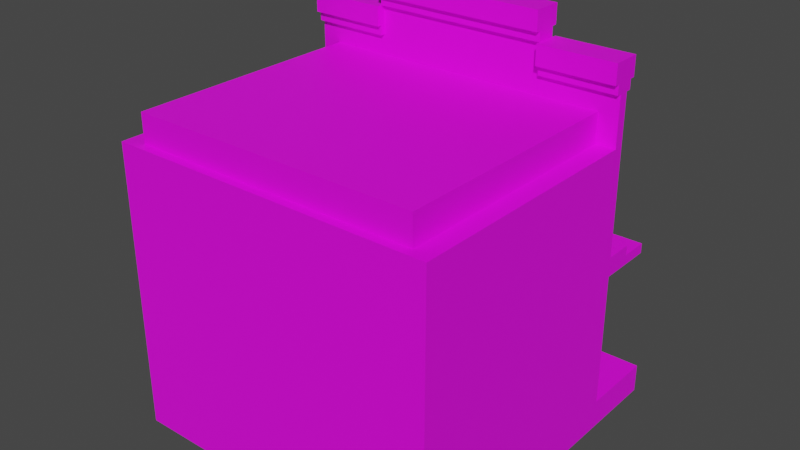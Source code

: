 # Source: saloon.blend  (saved by Blender 2.93.21; exported with 4.5.12 LTS)
import bpy
from mathutils import Matrix  # noqa: F401  (used for matrix-valued properties, if any)

bpy.ops.wm.read_factory_settings(use_empty=True)
scene = bpy.context.scene
scene.name = 'Scene'

# ---- collections
col_collection = bpy.data.collections.new('Collection'); scene.collection.children.link(col_collection)

# ---- images (referenced by path relative to the original .blend; pixels are not part of the script)
import os
ASSET_DIR = os.environ.get("B2B_ASSET_DIR", "")  # directory of the original .blend (textures are referenced by path, not embedded)
HERE = os.path.dirname(os.path.abspath(__file__))  # packed textures are extracted next to this script under _unpacked/

def load_image(name, relpath, width, height, colorspace="sRGB"):
    """Load a texture the original file referenced (path relative to the .blend, or extracted next to this script)."""
    p = next((c for c in (os.path.join(HERE, relpath), os.path.join(ASSET_DIR, relpath)) if relpath and os.path.exists(c)), "")
    if p:
        img = bpy.data.images.load(p, check_existing=True)
        img.name = name
    else:  # same state as the original file: an image datablock whose file is absent (Cycles renders it pink)
        img = bpy.data.images.new(name, width, height)
        img.source = "FILE"
        img.filepath = "//" + (relpath or name)
    img.colorspace_settings.name = colorspace
    return img
img_saloontexture_png = load_image('saloonTexture.png', 'saloonTexture.png', 1024, 1024, 'sRGB')

# ---- materials (node trees are filled in below, after node groups)
mat_material_0_001 = bpy.data.materials.new('Material_0.001')
mat_material_0_001.use_backface_culling = True
mat_material_0_001.use_transparent_shadow = False

# ---- material node trees
mat_material_0_001.use_nodes = True; mat_material_0_001.node_tree.nodes.clear()
_N = mat_material_0_001.node_tree.nodes; _L = mat_material_0_001.node_tree.links
n0 = _N.new('ShaderNodeBsdfPrincipled'); n0.name = 'Principled BSDF'; n0.location = (0, 300)
n0.distribution = 'GGX'
n0.subsurface_method = 'BURLEY'
n0.inputs[3].default_value = 1.45
n0.inputs[27].default_value = (0.0, 0.0, 0.0, 1.0)
n0.inputs[28].default_value = 1.0
n1 = _N.new('ShaderNodeOutputMaterial'); n1.name = 'Material Output'; n1.location = (300, 300)
n2 = _N.new('ShaderNodeTexImage'); n2.name = 'Image Texture'; n2.location = (-300, 300)
n2.label = 'Base Color'
n2.image = img_saloontexture_png
n2.interpolation = 'Closest'
_L.new(n0.outputs[0], n1.inputs[0])
_L.new(n2.outputs[0], n0.inputs[0])
n1.is_active_output = True

# ---- world
world_world = bpy.data.worlds.new('World'); scene.world = world_world
world_world.use_nodes = True; world_world.node_tree.nodes.clear()
_N = world_world.node_tree.nodes; _L = world_world.node_tree.links
n0 = _N.new('ShaderNodeOutputWorld'); n0.name = 'World Output'; n0.location = (300, 300)
n1 = _N.new('ShaderNodeBackground'); n1.name = 'Background'; n1.location = (10, 300)
n1.inputs[0].default_value = (0.05088, 0.05088, 0.05088, 1.0)
_L.new(n1.outputs[0], n0.inputs[0])
n0.is_active_output = True
world_world.color = (0.05088, 0.05088, 0.05088)
world_world.use_sun_shadow = False
world_world.sun_shadow_jitter_overblur = 0.0

# ---- meshes
me_cuboid_002 = bpy.data.meshes.new('cuboid.002')
me_cuboid_002.from_pydata([(-0.5625, 2.375, -0.5), (-0.5625, 2.375, -0.6875), (-0.5625, 2.25, -0.5), (-0.5625, 2.25, -0.6875), (-1.063, 2.375, -0.5), (-1.063, 2.375, -0.6875), (-1.063, 2.25, -0.5), (-1.063, 2.25, -0.6875), (1.062, 2.375, -0.5), (1.062, 2.375, -0.6875), (0.5625, 2.375, -0.5), (0.5625, 2.375, -0.6875), (1.062, 2.25, -0.5), (1.062, 2.25, -0.6875), (0.5625, 2.25, -0.5), (0.5625, 2.25, -0.6875), (0.5625, 2.562, -0.5), (0.5625, 2.562, -0.6875), (-0.5625, 2.562, -0.5), (-0.5625, 2.562, -0.6875), (0.5625, 2.438, -0.5), (0.5625, 2.438, -0.6875), (-0.5625, 2.438, -0.5), (-0.5625, 2.438, -0.6875), (1.062, 2.25, -0.5312), (0.5625, 2.25, -0.5312), (1.062, 2.25, -0.6562), (0.5625, 2.25, -0.6562), (1.062, 2.188, -0.5312), (0.5625, 2.188, -0.5312), (1.062, 2.188, -0.6562), (0.5625, 2.188, -0.6562), (-1.063, 2.25, -0.5312), (-0.5625, 2.25, -0.5312), (-1.063, 2.25, -0.6562), (-0.5625, 2.25, -0.6562), (-0.5625, 2.188, -0.5312), (-0.5625, 2.188, -0.6562), (-1.063, 2.188, -0.5312), (-1.063, 2.188, -0.6562), (-0.5625, 2.438, -0.5312), (0.5625, 2.438, -0.5312), (-0.5625, 2.438, -0.6562), (0.5625, 2.438, -0.6562), (0.5625, 2.375, -0.5312), (0.5625, 2.375, -0.6562), (-0.5625, 2.375, -0.5312), (-0.5625, 2.375, -0.6562), (0.5625, 2.188, -0.5625), (-0.5625, 2.188, -0.5625), (-0.5625, 2.375, -0.5625), (0.5625, 2.375, -0.5625), (0.5625, 2.188, -0.625), (-0.5625, 2.188, -0.625), (-0.5625, 2.375, -0.625), (0.5625, 2.375, -0.625), (-1.063, 1.875, 1.062), (1.062, 1.75, 1.062), (1.062, 0.0, 1.062), (1.062, 0.0, -0.625), (-1.063, 1.75, 1.062), (-1.063, 0.0, 1.062), (-1.063, 0.0, -0.625), (0.9375, 1.875, 1.005), (-0.9375, 1.875, 1.005), (-1.063, 1.875, -0.625), (1.062, 1.875, 1.062), (1.062, 1.875, -0.5625), (-1.063, 1.75, -0.625), (-0.9375, 1.875, -0.5625), (0.9375, 1.875, -0.5625), (1.062, 1.875, -0.625), (-1.063, 1.875, -0.5625), (1.062, 0.1875, -0.625), (1.062, 0.1875, -1.125), (1.062, 0.0, -0.625), (1.062, 0.0, -1.125), (0.125, 0.1875, -0.625), (0.125, 0.1875, -1.125), (0.125, 0.0, -0.625), (0.125, 0.0, -1.125), (1.062, 1.188, -0.8125), (1.062, 1.188, -0.625), (-1.063, 1.188, -0.8125), (-1.063, 1.188, -0.625), (0.0625, 0.9375, -0.625), (0.0625, 0.9375, -0.6875), (0.0625, 0.1875, -0.625), (0.0625, 0.1875, -0.6875), (0.0, 0.9375, -0.625), (0.0, 0.9375, -0.6875), (0.0, 0.1875, -0.625), (0.0, 0.1875, -0.6875), (-0.375, 0.9375, -0.625), (-0.375, 0.9375, -0.6875), (-0.375, 0.1875, -0.625), (-0.375, 0.1875, -0.6875), (-0.4375, 0.9375, -0.625), (-0.4375, 0.9375, -0.6875), (-0.4375, 0.1875, -0.625), (-0.4375, 0.1875, -0.6875), (0.0, 0.875, -0.625), (0.0, 0.875, -0.6875), (0.0, 0.8125, -0.625), (0.0, 0.8125, -0.6875), (-0.375, 0.875, -0.625), (-0.375, 0.875, -0.6875), (-0.375, 0.8125, -0.625), (-0.375, 0.8125, -0.6875), (1.062, 1.75, -0.625), (-0.5, 0.1875, -1.125), (-0.5, 0.0, -1.125), (-1.063, 0.1875, -1.125), (-1.063, 0.0, -1.125), (-0.5, 0.1875, -0.625), (-0.5, 0.0, -0.625), (-1.063, 0.1875, -0.625), (-1.063, 0.0, -0.625), (0.125, 0.1875, -0.625), (0.125, 0.1875, -0.8125), (-0.5, 0.1875, -0.625), (-0.5, 0.1875, -0.8125), (0.125, 0.0, -0.625), (0.125, 0.0, -0.8125), (-0.5, 0.0, -0.625), (-0.5, 0.0, -0.8125), (0.125, 0.125, -0.75), (0.125, 0.125, -0.9375), (-0.5, 0.125, -0.75), (-0.5, 0.125, -0.9375), (0.125, 0.0, -0.75), (0.125, 0.0, -0.9375), (-0.5, 0.0, -0.75), (-0.5, 0.0, -0.9375), (0.125, 0.0625, -1.125), (0.125, 0.0, -1.125), (-0.5, 0.0625, -1.125), (-0.5, 0.0, -1.125), (0.125, 0.0625, -0.9375), (0.125, 0.0, -0.9375), (-0.5, 0.0625, -0.9375), (-0.5, 0.0, -0.9375), (0.9375, 2.062, 1.005), (-0.9375, 2.062, -0.5625), (0.9375, 2.062, -0.5625), (-0.9375, 2.062, 1.005), (-1.063, 2.188, -0.625), (1.062, 2.188, -0.625), (1.062, 2.188, -0.5625), (-1.063, 2.188, -0.5625), (1.062, 1.062, -0.625), (-1.063, 1.062, -0.625), (1.062, 1.062, -0.8125), (-1.063, 1.062, -0.8125), (1.062, 1.062, -1.0), (-1.063, 1.062, -1.0), (-1.063, 1.125, -1.0), (1.062, 1.125, -1.0), (1.062, 1.062, -0.8125), (-1.063, 1.062, -0.8125), (1.062, 1.125, -0.8125), (-1.063, 1.125, -0.8125), (0.0, 0.5625, -0.625), (0.0, 0.5625, -0.6875), (0.0, 0.3125, -0.625), (0.0, 0.3125, -0.6875), (-0.1875, 0.5625, -0.625), (-0.1875, 0.5625, -0.6875), (-0.1875, 0.3125, -0.625), (-0.1875, 0.3125, -0.6875), (-0.1875, 0.5625, -0.625), (-0.1875, 0.5625, -0.6875), (-0.1875, 0.3125, -0.625), (-0.1875, 0.3125, -0.6875), (-0.375, 0.5625, -0.625), (-0.375, 0.5625, -0.6875), (-0.375, 0.3125, -0.625), (-0.375, 0.3125, -0.6875)], [], [(6, 4, 5, 7), (4, 0, 1, 5), (3, 2, 6, 7), (2, 0, 4, 6), (5, 1, 3, 7), (9, 8, 12, 13), (10, 8, 9, 11), (13, 12, 14, 15), (12, 8, 10, 14), (11, 9, 13, 15), (17, 16, 20, 21), (22, 18, 19, 23), (18, 16, 17, 19), (30, 28, 29, 31), (20, 16, 18, 22), (19, 17, 21, 23), (28, 30, 26, 24), (29, 28, 24, 25), (30, 31, 27, 26), (21, 20, 22, 23), (37, 36, 38, 39), (38, 36, 33, 32), (39, 38, 32, 34), (37, 39, 34, 35), (44, 45, 43, 41), (46, 44, 41, 40), (47, 46, 40, 42), (45, 47, 42, 43), (35, 33, 36, 37), (2, 3, 1, 0), (31, 29, 25, 27), (15, 14, 10, 11), (45, 44, 46, 47), (52, 53, 54, 55), (48, 51, 50, 49), (58, 57, 60, 61), (68, 109, 59, 62), (142, 144, 143, 145), (56, 72, 68, 60), (66, 56, 60, 57), (61, 62, 59, 58), (68, 72, 65), (74, 73, 75, 76), (79, 77, 78, 80), (77, 73, 74, 78), (76, 75, 79, 80), (78, 74, 76, 80), (152, 150, 151, 153), (86, 85, 87, 88), (91, 89, 90, 92), (89, 85, 86, 90), (88, 87, 91, 92), (87, 85, 89, 91), (90, 86, 88, 92), (94, 93, 95, 96), (99, 97, 98, 100), (97, 93, 94, 98), (96, 95, 99, 100), (95, 93, 97, 99), (98, 94, 96, 100), (102, 101, 103, 104), (107, 105, 106, 108), (105, 101, 102, 106), (104, 103, 107, 108), (103, 101, 105, 107), (106, 102, 104, 108), (57, 109, 67, 66), (71, 67, 109), (68, 62, 61, 60), (57, 58, 59, 109), (110, 114, 115, 111), (117, 116, 112, 113), (116, 114, 110, 112), (111, 115, 117, 113), (112, 110, 111, 113), (119, 118, 122, 123), (124, 120, 121, 125), (120, 118, 119, 121), (123, 122, 124, 125), (121, 119, 123, 125), (127, 126, 130, 131), (132, 128, 129, 133), (128, 126, 127, 129), (131, 130, 132, 133), (129, 127, 131, 133), (134, 138, 139, 135), (141, 140, 136, 137), (140, 138, 134, 136), (135, 139, 141, 137), (136, 134, 135, 137), (144, 142, 63, 70), (145, 143, 69, 64), (142, 145, 64, 63), (63, 66, 67, 70), (66, 63, 64, 56), (69, 72, 56, 64), (65, 71, 109, 68), (147, 148, 67, 71), (146, 147, 71, 65), (149, 146, 65, 72), (150, 152, 81, 82), (153, 151, 84, 83), (152, 153, 83, 81), (81, 83, 84, 82), (154, 158, 159, 155), (158, 154, 157, 160), (155, 159, 161, 156), (154, 155, 156, 157), (157, 156, 161, 160), (72, 67, 148, 149), (163, 162, 164, 165), (168, 166, 167, 169), (166, 162, 163, 167), (165, 164, 168, 169), (164, 162, 166, 168), (167, 163, 165, 169), (171, 170, 172, 173), (176, 174, 175, 177), (174, 170, 171, 175), (173, 172, 176, 177), (172, 170, 174, 176), (175, 171, 173, 177)])
_uv = me_cuboid_002.uv_layers.new(name='7bc5d3d1-9e28-0e55-8a1d-00341ce1a10b-mesh-map-0')
_uv.uv.foreach_set('vector', [0.6641, 0.2578, 0.6641, 0.2734, 0.6406, 0.2734, 0.6406, 0.2578, 0.4219, 0.3828, 0.4844, 0.3828, 0.4844, 0.4062, 0.4219, 0.4062, 0.4844, 0.3516, 0.4844, 0.375, 0.4219, 0.375, 0.4219, 0.3516, 0.7031, 0.2344, 0.7031, 0.25, 0.6406, 0.25, 0.6406, 0.2344, 0.7734, 0.25, 0.7109, 0.25, 0.7109, 0.2344, 0.7734, 0.2344, 0.6328, 0.2422, 0.6094, 0.2422, 0.6094, 0.2266, 0.6328, 0.2266, 0.5703, 0.25, 0.6328, 0.25, 0.6328, 0.2734, 0.5703, 0.2734, 0.1484, 0.2422, 0.1484, 0.2656, 0.08594, 0.2656, 0.08594, 0.2422, 0.0625, 0.2266, 0.0625, 0.2422, 0.0, 0.2422, 0.0, 0.2266, 0.5078, 0.2422, 0.4453, 0.2422, 0.4453, 0.2266, 0.5078, 0.2266, 0.1094, 0.2344, 0.08594, 0.2344, 0.08594, 0.2188, 0.1094, 0.2188, 0.1406, 0.2188, 0.1406, 0.2344, 0.1172, 0.2344, 0.1172, 0.2188, 0.2969, 0.7344, 0.4375, 0.7344, 0.4375, 0.7578, 0.2969, 0.7578, 0.8203, 0.5234, 0.8203, 0.5391, 0.7578, 0.5391, 0.7578, 0.5234, 0.4141, 0.3125, 0.4141, 0.3281, 0.2734, 0.3281, 0.2734, 0.3125, 0.8125, 0.3047, 0.6719, 0.3047, 0.6719, 0.2891, 0.8125, 0.2891, 0.7656, 0.5781, 0.7812, 0.5781, 0.7812, 0.5859, 0.7656, 0.5859, 0.7578, 0.3828, 0.8203, 0.3828, 0.8203, 0.3906, 0.7578, 0.3906, 0.7578, 0.3672, 0.8203, 0.3672, 0.8203, 0.375, 0.7578, 0.375, 0.4141, 0.3828, 0.4141, 0.4062, 0.2734, 0.4062, 0.2734, 0.3828, 0.8203, 0.5, 0.8203, 0.5156, 0.7578, 0.5156, 0.7578, 0.5, 0.7578, 0.3516, 0.8203, 0.3516, 0.8203, 0.3594, 0.7578, 0.3594, 0.4219, 0.2266, 0.4375, 0.2266, 0.4375, 0.2344, 0.4219, 0.2344, 0.7578, 0.2734, 0.8203, 0.2734, 0.8203, 0.2812, 0.7578, 0.2812, 0.7656, 0.5625, 0.7812, 0.5625, 0.7812, 0.5703, 0.7656, 0.5703, 0.0, 0.3359, 0.1406, 0.3359, 0.1406, 0.3438, 0.0, 0.3438, 0.7656, 0.5469, 0.7812, 0.5469, 0.7812, 0.5547, 0.7656, 0.5547, 0.2969, 0.2422, 0.4375, 0.2422, 0.4375, 0.25, 0.2969, 0.25, 0.7891, 0.4922, 0.7734, 0.4922, 0.7734, 0.4844, 0.7891, 0.4844, 0.1484, 0.2188, 0.1719, 0.2188, 0.1719, 0.2344, 0.1484, 0.2344, 0.7734, 0.4688, 0.7891, 0.4688, 0.7891, 0.4766, 0.7734, 0.4766, 0.1797, 0.2188, 0.2031, 0.2188, 0.2031, 0.2344, 0.1797, 0.2344, 0.1406, 0.2812, 0.1406, 0.2969, 0.0, 0.2969, 0.0, 0.2812, 0.0, 0.3516, 0.1406, 0.3516, 0.1406, 0.375, 0.0, 0.375, 0.4141, 0.3516, 0.4141, 0.375, 0.2734, 0.375, 0.2734, 0.3516, 0.5391, 0.7656, 0.5391, 0.9844, 0.2734, 0.9844, 0.2734, 0.7656, 0.2656, 0.9453, 0.0, 0.9453, 0.0, 0.7266, 0.2656, 0.7266, 0.75, 0.3438, 0.75, 0.5391, 0.5156, 0.5391, 0.5156, 0.3438, 0.4844, 0.7188, 0.2812, 0.7188, 0.2734, 0.7031, 0.4844, 0.7031, 0.5391, 1.0, 0.2734, 1.0, 0.2734, 0.9844, 0.5391, 0.9844, 0.4922, 0.7578, 0.4922, 0.5469, 0.7578, 0.5469, 0.7578, 0.7578, 0.2734, 0.7031, 0.2812, 0.7188, 0.2734, 0.7188, 0.2188, 0.2656, 0.1562, 0.2656, 0.1562, 0.2422, 0.2188, 0.2422, 0.8125, 0.8828, 0.8125, 0.9062, 0.75, 0.9062, 0.75, 0.8828, 0.2734, 0.4141, 0.3906, 0.4141, 0.3906, 0.4766, 0.2734, 0.4766, 0.6641, 0.8438, 0.6641, 0.9062, 0.5469, 0.9062, 0.5469, 0.8438, 0.6641, 0.3047, 0.5469, 0.3047, 0.5469, 0.2812, 0.6641, 0.2812, 0.8125, 0.8125, 0.8125, 0.8359, 0.5469, 0.8359, 0.5469, 0.8125, 0.2266, 0.7188, 0.2188, 0.7188, 0.2188, 0.625, 0.2266, 0.625, 0.2422, 0.625, 0.2422, 0.7188, 0.2344, 0.7188, 0.2344, 0.625, 0.4766, 0.4297, 0.4844, 0.4297, 0.4844, 0.4375, 0.4766, 0.4375, 0.4844, 0.4141, 0.4844, 0.4219, 0.4766, 0.4219, 0.4766, 0.4141, 0.2578, 0.625, 0.2578, 0.7188, 0.25, 0.7188, 0.25, 0.625, 0.2266, 0.6172, 0.2188, 0.6172, 0.2188, 0.5234, 0.2266, 0.5234, 0.07812, 0.2422, 0.07031, 0.2422, 0.07031, 0.1484, 0.07812, 0.1484, 0.7656, 0.3984, 0.7656, 0.4922, 0.7578, 0.4922, 0.7578, 0.3984, 0.2109, 0.2266, 0.2188, 0.2266, 0.2188, 0.2344, 0.2109, 0.2344, 0.7812, 0.4531, 0.7812, 0.4609, 0.7734, 0.4609, 0.7734, 0.4531, 0.5234, 0.1484, 0.5234, 0.2422, 0.5156, 0.2422, 0.5156, 0.1484, 0.5391, 0.2422, 0.5312, 0.2422, 0.5312, 0.1484, 0.5391, 0.1484, 0.7812, 0.4453, 0.7734, 0.4453, 0.7734, 0.4375, 0.7812, 0.4375, 0.7812, 0.4219, 0.7812, 0.4297, 0.7734, 0.4297, 0.7734, 0.4219, 0.7578, 0.2578, 0.8047, 0.2578, 0.8047, 0.2656, 0.7578, 0.2656, 0.8125, 0.75, 0.8125, 0.7578, 0.7656, 0.7578, 0.7656, 0.75, 0.8125, 0.7344, 0.8125, 0.7422, 0.7656, 0.7422, 0.7656, 0.7344, 0.8125, 0.7266, 0.7656, 0.7266, 0.7656, 0.7188, 0.8125, 0.7188, 0.0, 0.6641, 0.2109, 0.6641, 0.2031, 0.6797, 0.0, 0.6797, 0.2109, 0.6797, 0.2031, 0.6797, 0.2109, 0.6641, 0.2734, 0.7031, 0.2734, 0.4844, 0.4844, 0.4844, 0.4844, 0.7031, 0.0, 0.6641, 0.0, 0.4453, 0.2109, 0.4453, 0.2109, 0.6641, 0.8125, 0.875, 0.75, 0.875, 0.75, 0.8516, 0.8125, 0.8516, 0.2891, 0.2266, 0.2891, 0.25, 0.2266, 0.25, 0.2266, 0.2266, 0.3984, 0.4141, 0.4688, 0.4141, 0.4688, 0.4766, 0.3984, 0.4766, 0.7422, 0.8438, 0.7422, 0.9062, 0.6719, 0.9062, 0.6719, 0.8438, 0.5625, 0.2734, 0.4922, 0.2734, 0.4922, 0.25, 0.5625, 0.25, 0.2266, 0.4062, 0.2031, 0.4062, 0.2031, 0.3828, 0.2266, 0.3828, 0.6016, 0.2188, 0.6016, 0.2422, 0.5781, 0.2422, 0.5781, 0.2188, 0.1484, 0.3516, 0.2266, 0.3516, 0.2266, 0.375, 0.1484, 0.375, 0.2266, 0.2734, 0.2266, 0.2969, 0.1484, 0.2969, 0.1484, 0.2734, 0.3125, 0.2812, 0.2344, 0.2812, 0.2344, 0.2578, 0.3125, 0.2578, 0.7891, 0.7109, 0.7656, 0.7109, 0.7656, 0.6953, 0.7891, 0.6953, 0.3203, 0.2188, 0.3203, 0.2344, 0.2969, 0.2344, 0.2969, 0.2188, 0.3203, 0.2578, 0.3984, 0.2578, 0.3984, 0.2812, 0.3203, 0.2812, 0.4844, 0.2578, 0.4844, 0.2812, 0.4062, 0.2812, 0.4062, 0.2578, 0.5, 0.3281, 0.4219, 0.3281, 0.4219, 0.3125, 0.5, 0.3125, 0.2578, 0.2969, 0.2344, 0.2969, 0.2344, 0.2891, 0.2578, 0.2891, 0.7891, 0.6562, 0.7891, 0.6641, 0.7656, 0.6641, 0.7656, 0.6562, 0.6719, 0.2578, 0.75, 0.2578, 0.75, 0.2812, 0.6719, 0.2812, 0.07812, 0.25, 0.07812, 0.2734, 0.0, 0.2734, 0.0, 0.25, 0.2266, 0.3438, 0.1484, 0.3438, 0.1484, 0.3359, 0.2266, 0.3359, 0.1953, 0.7188, 0.0, 0.7188, 0.0, 0.6953, 0.1953, 0.6953, 0.1953, 0.4062, 0.0, 0.4062, 0.0, 0.3828, 0.1953, 0.3828, 0.2344, 0.4375, 0.0, 0.4375, 0.0, 0.4141, 0.2344, 0.4141, 0.4922, 0.3432, 0.5078, 0.3359, 0.5078, 0.5391, 0.4922, 0.5391, 0.5078, 0.3359, 0.4922, 0.3432, 0.2578, 0.3432, 0.2422, 0.3359, 0.2578, 0.5391, 0.2422, 0.5391, 0.2422, 0.3359, 0.2578, 0.3432, 0.2656, 0.9609, 0.0, 0.9609, 0.0, 0.9453, 0.2656, 0.9453, 0.2109, 0.7188, 0.2031, 0.7188, 0.2031, 0.6797, 0.2109, 0.6797, 0.2656, 1.0, 0.0, 1.0, 0.0, 0.9609, 0.2656, 0.9609, 0.2812, 0.7578, 0.2734, 0.7578, 0.2734, 0.7188, 0.2812, 0.7188, 0.7656, 0.6719, 0.7891, 0.6719, 0.7891, 0.6875, 0.7656, 0.6875, 0.3281, 0.2188, 0.3516, 0.2188, 0.3516, 0.2344, 0.3281, 0.2344, 0.2734, 0.2891, 0.5391, 0.2891, 0.5391, 0.3047, 0.2734, 0.3047, 0.8125, 0.8047, 0.5469, 0.8047, 0.5469, 0.7812, 0.8125, 0.7812, 0.7812, 0.3125, 0.7812, 0.3359, 0.5156, 0.3359, 0.5156, 0.3125, 0.7656, 0.6406, 0.7891, 0.6406, 0.7891, 0.6484, 0.7656, 0.6484, 0.3594, 0.2266, 0.3828, 0.2266, 0.3828, 0.2344, 0.3594, 0.2344, 0.5469, 0.7656, 0.8125, 0.7656, 0.8125, 0.7734, 0.5469, 0.7734, 0.2656, 0.3281, 0.0, 0.3281, 0.0, 0.3047, 0.2656, 0.3047, 0.5469, 0.9141, 0.8125, 0.9141, 0.8125, 0.9531, 0.5469, 0.9531, 0.4844, 0.7578, 0.4766, 0.7578, 0.4766, 0.7266, 0.4844, 0.7266, 0.2266, 0.4844, 0.2266, 0.5156, 0.2188, 0.5156, 0.2188, 0.4844, 0.7656, 0.625, 0.7891, 0.625, 0.7891, 0.6328, 0.7656, 0.6328, 0.7891, 0.6094, 0.7891, 0.6172, 0.7656, 0.6172, 0.7656, 0.6094, 0.2578, 0.5859, 0.2578, 0.6172, 0.2344, 0.6172, 0.2344, 0.5859, 0.2578, 0.5781, 0.2344, 0.5781, 0.2344, 0.5469, 0.2578, 0.5469, 0.2266, 0.4766, 0.2188, 0.4766, 0.2188, 0.4453, 0.2266, 0.4453, 0.4844, 0.4453, 0.4844, 0.4766, 0.4766, 0.4766, 0.4766, 0.4453, 0.3906, 0.2266, 0.4141, 0.2266, 0.4141, 0.2344, 0.3906, 0.2344, 0.7891, 0.5938, 0.7891, 0.6016, 0.7656, 0.6016, 0.7656, 0.5938, 0.4688, 0.7266, 0.4688, 0.7578, 0.4453, 0.7578, 0.4453, 0.7266, 0.5703, 0.2422, 0.5469, 0.2422, 0.5469, 0.2109, 0.5703, 0.2109])
me_cuboid_002.materials.append(mat_material_0_001)
me_cuboid_002.use_remesh_fix_poles = True
me_cuboid_002.use_remesh_preserve_attributes = False
me_cuboid_002.update()

# ---- objects
ob_cuboid = bpy.data.objects.new('cuboid', me_cuboid_002)

# ---- transforms, parenting, visibility, modifiers, constraints
ob_cuboid.location = (0.0, 0.0, 0.0)
ob_cuboid.rotation_euler = (1.571, -0.0, 0.0)

# ---- collection membership
col_collection.objects.link(ob_cuboid)

# ---- scene / render settings (as saved in the file)
scene.frame_start = 1; scene.frame_end = 250; scene.frame_set(1)
scene.render.engine = 'BLENDER_EEVEE_NEXT'
scene.cycles.use_denoising = False
scene.cycles.samples = 128
scene.cycles.sampling_pattern = 'TABULATED_SOBOL'
scene.cycles.use_adaptive_sampling = False
scene.cycles.use_light_tree = False
scene.view_settings.view_transform = 'Filmic'
bpy.context.view_layer.update()

# ---- added for rendering (the .blend has no active camera and no usable light): camera, sun
cam_auto = bpy.data.cameras.new('AutoCamera')
cam_auto.lens = 50.0
cam_auto.sensor_width = 36.0
cam_auto.clip_end = 1000.0
ob_auto_camera = bpy.data.objects.new('AutoCamera', cam_auto)
scene.collection.objects.link(ob_auto_camera)
ob_auto_camera.location = (3.68551, -4.39136, 4.22966)
ob_auto_camera.rotation_euler = (1.09748, -7.21219e-08, 0.694738)
scene.camera = ob_auto_camera
light_auto_sun = bpy.data.lights.new('AutoSun', 'SUN')
light_auto_sun.energy = 3.0
light_auto_sun.angle = 0.0523599
ob_auto_sun = bpy.data.objects.new('AutoSun', light_auto_sun)
scene.collection.objects.link(ob_auto_sun)
ob_auto_sun.rotation_euler = (0.872665, 0.174533, 0.523599)
bpy.context.view_layer.update()
